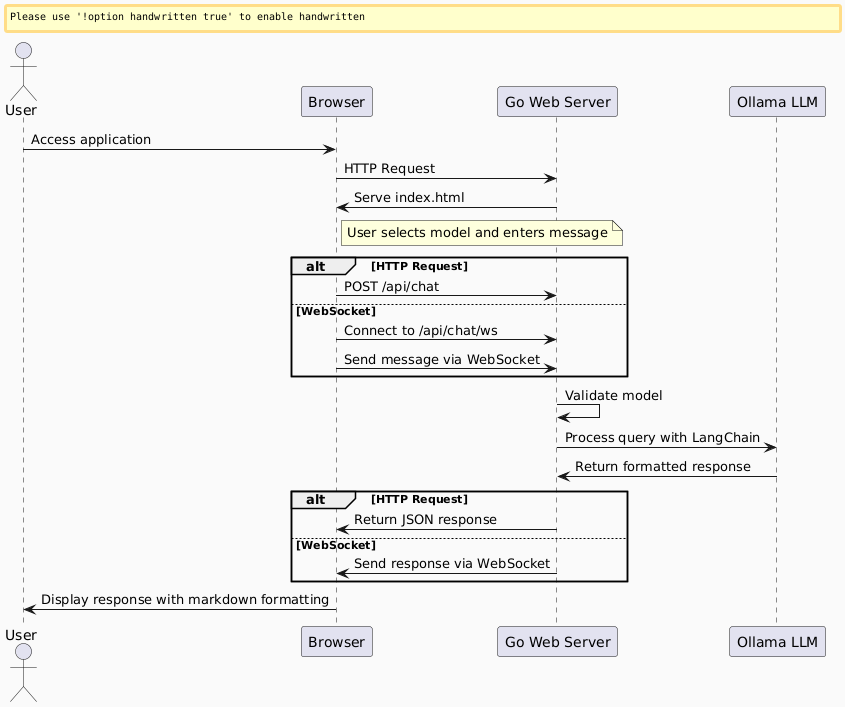

The diagram above was rendered by PlantUML. Its source (embedded in the PNG):
@startuml
skinparam backgroundColor #FAFAFA
skinparam handwritten false

actor "User" as user
participant "Browser" as browser
participant "Go Web Server" as server
participant "Ollama LLM" as llm

user -> browser: Access application
browser -> server: HTTP Request
server -> browser: Serve index.html

note right of browser: User selects model and enters message

alt HTTP Request
    browser -> server: POST /api/chat
else WebSocket
    browser -> server: Connect to /api/chat/ws
    browser -> server: Send message via WebSocket
end

server -> server: Validate model
server -> llm: Process query with LangChain
llm -> server: Return formatted response

alt HTTP Request
    server -> browser: Return JSON response
else WebSocket
    server -> browser: Send response via WebSocket
end

browser -> user: Display response with markdown formatting
@enduml